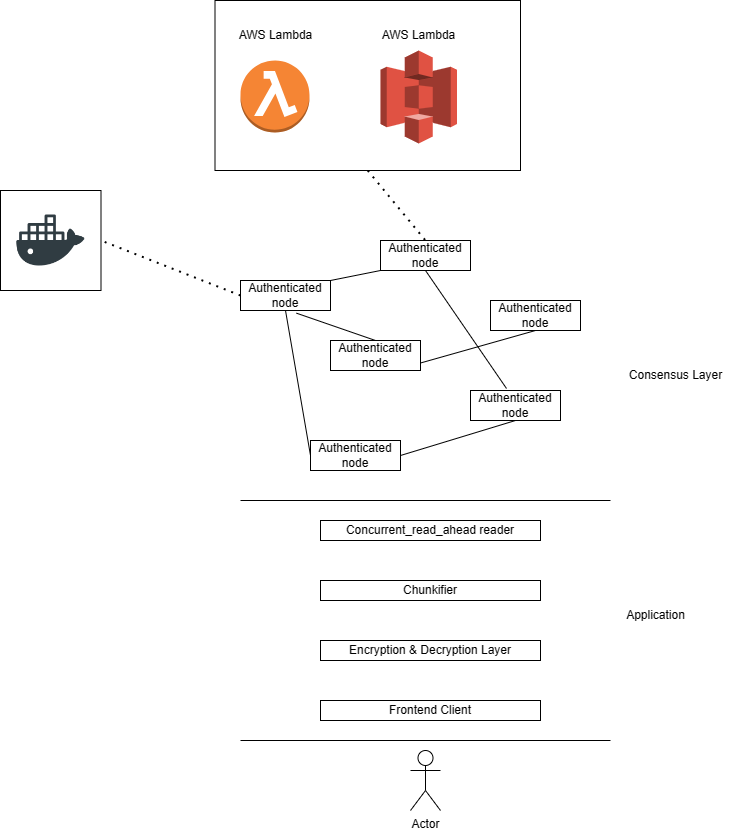

The diagram above was exported from draw.io. Its source (the exported page's mxGraphModel, read from the mxfile embedded in the PNG):
<mxGraphModel dx="1464" dy="1863" grid="1" gridSize="10" guides="1" tooltips="1" connect="1" arrows="1" fold="1" page="1" pageScale="1" pageWidth="850" pageHeight="1100" math="0" shadow="0">
  <root>
    <mxCell id="0" />
    <mxCell id="1" parent="0" />
    <mxCell id="R_glPh-JTphpVw6LcUjm-32" value="" style="rounded=0;whiteSpace=wrap;html=1;" vertex="1" parent="1">
      <mxGeometry x="-5.5" y="-180" width="305.5" height="170" as="geometry" />
    </mxCell>
    <mxCell id="R_glPh-JTphpVw6LcUjm-1" value="Authenticated node" style="rounded=0;whiteSpace=wrap;html=1;" vertex="1" parent="1">
      <mxGeometry x="110" y="160" width="90" height="30" as="geometry" />
    </mxCell>
    <mxCell id="R_glPh-JTphpVw6LcUjm-2" value="Authenticated node" style="rounded=0;whiteSpace=wrap;html=1;" vertex="1" parent="1">
      <mxGeometry x="160" y="60" width="90" height="30" as="geometry" />
    </mxCell>
    <mxCell id="R_glPh-JTphpVw6LcUjm-3" value="Authenticated node" style="rounded=0;whiteSpace=wrap;html=1;" vertex="1" parent="1">
      <mxGeometry x="270" y="120" width="90" height="30" as="geometry" />
    </mxCell>
    <mxCell id="R_glPh-JTphpVw6LcUjm-4" value="Authenticated node" style="rounded=0;whiteSpace=wrap;html=1;" vertex="1" parent="1">
      <mxGeometry x="250" y="210" width="90" height="30" as="geometry" />
    </mxCell>
    <mxCell id="R_glPh-JTphpVw6LcUjm-5" value="Authenticated node" style="rounded=0;whiteSpace=wrap;html=1;" vertex="1" parent="1">
      <mxGeometry x="20" y="100" width="90" height="30" as="geometry" />
    </mxCell>
    <mxCell id="R_glPh-JTphpVw6LcUjm-7" value="" style="endArrow=none;html=1;rounded=0;" edge="1" parent="1">
      <mxGeometry width="50" height="50" relative="1" as="geometry">
        <mxPoint x="20" y="320" as="sourcePoint" />
        <mxPoint x="390" y="320" as="targetPoint" />
      </mxGeometry>
    </mxCell>
    <mxCell id="R_glPh-JTphpVw6LcUjm-8" value="Actor" style="shape=umlActor;verticalLabelPosition=bottom;verticalAlign=top;html=1;outlineConnect=0;" vertex="1" parent="1">
      <mxGeometry x="190" y="570" width="30" height="60" as="geometry" />
    </mxCell>
    <mxCell id="R_glPh-JTphpVw6LcUjm-9" value="" style="endArrow=none;html=1;rounded=0;" edge="1" parent="1">
      <mxGeometry width="50" height="50" relative="1" as="geometry">
        <mxPoint x="20" y="560" as="sourcePoint" />
        <mxPoint x="390" y="560" as="targetPoint" />
      </mxGeometry>
    </mxCell>
    <mxCell id="R_glPh-JTphpVw6LcUjm-11" value="Frontend Client" style="rounded=0;whiteSpace=wrap;html=1;" vertex="1" parent="1">
      <mxGeometry x="100" y="520" width="220" height="20" as="geometry" />
    </mxCell>
    <mxCell id="R_glPh-JTphpVw6LcUjm-12" value="Encryption &amp;amp; Decryption Layer" style="rounded=0;whiteSpace=wrap;html=1;" vertex="1" parent="1">
      <mxGeometry x="100" y="460" width="220" height="20" as="geometry" />
    </mxCell>
    <mxCell id="R_glPh-JTphpVw6LcUjm-13" value="Chunkifier" style="rounded=0;whiteSpace=wrap;html=1;" vertex="1" parent="1">
      <mxGeometry x="100" y="400" width="220" height="20" as="geometry" />
    </mxCell>
    <mxCell id="R_glPh-JTphpVw6LcUjm-14" value="Concurrent_read_ahead reader" style="rounded=0;whiteSpace=wrap;html=1;" vertex="1" parent="1">
      <mxGeometry x="100" y="340" width="220" height="20" as="geometry" />
    </mxCell>
    <mxCell id="R_glPh-JTphpVw6LcUjm-15" value="Authenticated node" style="rounded=0;whiteSpace=wrap;html=1;" vertex="1" parent="1">
      <mxGeometry x="90" y="260" width="90" height="30" as="geometry" />
    </mxCell>
    <mxCell id="R_glPh-JTphpVw6LcUjm-16" value="Application" style="text;html=1;align=center;verticalAlign=middle;resizable=0;points=[];autosize=1;strokeColor=none;fillColor=none;" vertex="1" parent="1">
      <mxGeometry x="395" y="420" width="80" height="30" as="geometry" />
    </mxCell>
    <mxCell id="R_glPh-JTphpVw6LcUjm-17" value="Consensus Layer&lt;br&gt;" style="text;html=1;align=center;verticalAlign=middle;resizable=0;points=[];autosize=1;strokeColor=none;fillColor=none;" vertex="1" parent="1">
      <mxGeometry x="395" y="180" width="120" height="30" as="geometry" />
    </mxCell>
    <mxCell id="R_glPh-JTphpVw6LcUjm-18" value="" style="endArrow=none;html=1;rounded=0;entryX=0.5;entryY=1;entryDx=0;entryDy=0;exitX=1;exitY=0.5;exitDx=0;exitDy=0;" edge="1" parent="1" source="R_glPh-JTphpVw6LcUjm-15" target="R_glPh-JTphpVw6LcUjm-4">
      <mxGeometry width="50" height="50" relative="1" as="geometry">
        <mxPoint x="280" y="320" as="sourcePoint" />
        <mxPoint x="330" y="270" as="targetPoint" />
      </mxGeometry>
    </mxCell>
    <mxCell id="R_glPh-JTphpVw6LcUjm-19" value="" style="endArrow=none;html=1;rounded=0;entryX=0.5;entryY=1;entryDx=0;entryDy=0;exitX=1;exitY=0.75;exitDx=0;exitDy=0;" edge="1" parent="1" source="R_glPh-JTphpVw6LcUjm-1" target="R_glPh-JTphpVw6LcUjm-3">
      <mxGeometry width="50" height="50" relative="1" as="geometry">
        <mxPoint x="230" y="285" as="sourcePoint" />
        <mxPoint x="305" y="250" as="targetPoint" />
      </mxGeometry>
    </mxCell>
    <mxCell id="R_glPh-JTphpVw6LcUjm-20" value="" style="endArrow=none;html=1;rounded=0;entryX=0.5;entryY=1;entryDx=0;entryDy=0;exitX=0.4;exitY=-0.067;exitDx=0;exitDy=0;exitPerimeter=0;" edge="1" parent="1" source="R_glPh-JTphpVw6LcUjm-4" target="R_glPh-JTphpVw6LcUjm-2">
      <mxGeometry width="50" height="50" relative="1" as="geometry">
        <mxPoint x="190" y="212.5" as="sourcePoint" />
        <mxPoint x="325" y="160" as="targetPoint" />
      </mxGeometry>
    </mxCell>
    <mxCell id="R_glPh-JTphpVw6LcUjm-22" value="" style="endArrow=none;html=1;rounded=0;entryX=0.622;entryY=1.089;entryDx=0;entryDy=0;exitX=0.5;exitY=0;exitDx=0;exitDy=0;entryPerimeter=0;" edge="1" parent="1" source="R_glPh-JTphpVw6LcUjm-1" target="R_glPh-JTphpVw6LcUjm-5">
      <mxGeometry width="50" height="50" relative="1" as="geometry">
        <mxPoint x="200" y="222.5" as="sourcePoint" />
        <mxPoint x="335" y="170" as="targetPoint" />
      </mxGeometry>
    </mxCell>
    <mxCell id="R_glPh-JTphpVw6LcUjm-23" value="" style="endArrow=none;html=1;rounded=0;entryX=0.5;entryY=1;entryDx=0;entryDy=0;exitX=0;exitY=0.5;exitDx=0;exitDy=0;" edge="1" parent="1" source="R_glPh-JTphpVw6LcUjm-15" target="R_glPh-JTphpVw6LcUjm-5">
      <mxGeometry width="50" height="50" relative="1" as="geometry">
        <mxPoint x="145" y="190" as="sourcePoint" />
        <mxPoint x="85.98000000000002" y="142.66999999999996" as="targetPoint" />
      </mxGeometry>
    </mxCell>
    <mxCell id="R_glPh-JTphpVw6LcUjm-24" value="" style="endArrow=none;html=1;rounded=0;entryX=1;entryY=0;entryDx=0;entryDy=0;exitX=0;exitY=1;exitDx=0;exitDy=0;" edge="1" parent="1" source="R_glPh-JTphpVw6LcUjm-2" target="R_glPh-JTphpVw6LcUjm-5">
      <mxGeometry width="50" height="50" relative="1" as="geometry">
        <mxPoint x="100" y="285" as="sourcePoint" />
        <mxPoint x="75" y="140" as="targetPoint" />
      </mxGeometry>
    </mxCell>
    <mxCell id="R_glPh-JTphpVw6LcUjm-27" value="" style="endArrow=none;dashed=1;html=1;dashPattern=1 3;strokeWidth=2;rounded=0;entryX=0.5;entryY=0;entryDx=0;entryDy=0;exitX=0.5;exitY=1;exitDx=0;exitDy=0;" edge="1" parent="1" source="R_glPh-JTphpVw6LcUjm-32" target="R_glPh-JTphpVw6LcUjm-2">
      <mxGeometry width="50" height="50" relative="1" as="geometry">
        <mxPoint x="210" as="sourcePoint" />
        <mxPoint x="280" y="260" as="targetPoint" />
      </mxGeometry>
    </mxCell>
    <mxCell id="R_glPh-JTphpVw6LcUjm-28" value="" style="outlineConnect=0;dashed=0;verticalLabelPosition=bottom;verticalAlign=top;align=center;html=1;shape=mxgraph.aws3.lambda_function;fillColor=#F58534;gradientColor=none;" vertex="1" parent="1">
      <mxGeometry x="20" y="-120" width="69" height="72" as="geometry" />
    </mxCell>
    <mxCell id="R_glPh-JTphpVw6LcUjm-29" value="" style="outlineConnect=0;dashed=0;verticalLabelPosition=bottom;verticalAlign=top;align=center;html=1;shape=mxgraph.aws3.s3;fillColor=#E05243;gradientColor=none;" vertex="1" parent="1">
      <mxGeometry x="160" y="-130" width="76.5" height="93" as="geometry" />
    </mxCell>
    <mxCell id="R_glPh-JTphpVw6LcUjm-30" value="AWS Lambda" style="text;html=1;align=center;verticalAlign=middle;resizable=0;points=[];autosize=1;strokeColor=none;fillColor=none;" vertex="1" parent="1">
      <mxGeometry x="4.5" y="-160" width="100" height="30" as="geometry" />
    </mxCell>
    <mxCell id="R_glPh-JTphpVw6LcUjm-31" value="AWS Lambda" style="text;html=1;align=center;verticalAlign=middle;resizable=0;points=[];autosize=1;strokeColor=none;fillColor=none;" vertex="1" parent="1">
      <mxGeometry x="148.25" y="-160" width="100" height="30" as="geometry" />
    </mxCell>
    <mxCell id="R_glPh-JTphpVw6LcUjm-33" value="" style="endArrow=none;dashed=1;html=1;dashPattern=1 3;strokeWidth=2;rounded=0;exitX=0;exitY=0.5;exitDx=0;exitDy=0;entryX=1;entryY=0.5;entryDx=0;entryDy=0;" edge="1" parent="1" source="R_glPh-JTphpVw6LcUjm-5" target="R_glPh-JTphpVw6LcUjm-34">
      <mxGeometry width="50" height="50" relative="1" as="geometry">
        <mxPoint x="157.25" as="sourcePoint" />
        <mxPoint x="-100" y="120" as="targetPoint" />
      </mxGeometry>
    </mxCell>
    <mxCell id="R_glPh-JTphpVw6LcUjm-34" value="" style="rounded=0;whiteSpace=wrap;html=1;" vertex="1" parent="1">
      <mxGeometry x="-220" y="10" width="100.5" height="100" as="geometry" />
    </mxCell>
    <mxCell id="R_glPh-JTphpVw6LcUjm-35" value="" style="shape=image;html=1;verticalAlign=top;verticalLabelPosition=bottom;labelBackgroundColor=#ffffff;imageAspect=0;aspect=fixed;image=https://cdn1.iconfinder.com/data/icons/social-media-2106/24/social_media_social_media_logo_docker-128.png" vertex="1" parent="1">
      <mxGeometry x="-203.75" y="26" width="68" height="68" as="geometry" />
    </mxCell>
  </root>
</mxGraphModel>